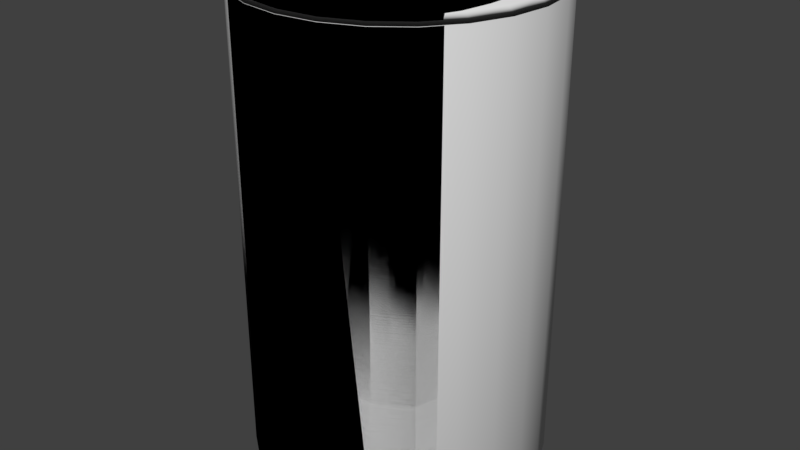 # Source: Mk1Base.blend  (saved by Blender 2.82.7; exported with 4.5.12 LTS)
import bpy
from mathutils import Matrix  # noqa: F401  (used for matrix-valued properties, if any)

bpy.ops.wm.read_factory_settings(use_empty=True)
scene = bpy.context.scene
scene.name = 'Scene'

# ---- collections
col_mk1_base = bpy.data.collections.new('Mk1 Base'); scene.collection.children.link(col_mk1_base)

# ---- materials (node trees are filled in below, after node groups)
mat_cockpit = bpy.data.materials.new('Cockpit')
mat_cockpit.alpha_threshold = 0.0
mat_cockpit.use_transparent_shadow = False
mat_cockpit.roughness = 0.5

# ---- material node trees
mat_cockpit.use_nodes = True; mat_cockpit.node_tree.nodes.clear()
_N = mat_cockpit.node_tree.nodes; _L = mat_cockpit.node_tree.links
n0 = _N.new('NodeUndefined'); n0.name = 'Cockpit.Output'; n0.location = (630, 730)
n0.label = 'Output'
n0.inputs[1].default_value = 1.0
n1 = _N.new('NodeUndefined'); n1.name = 'Cockpit.mainMaterial'; n1.location = (70, 680)
n1.label = 'mainMaterial'
n1.inputs[2].default_value = 0.0
n1.inputs[3].default_value = (0.0, 0.0, 0.0)
n2 = _N.new('NodeUndefined'); n2.name = 'Cockpit.geometry'; n2.location = (-590, 260)
n2.label = 'geometry'
n3 = _N.new('NodeUndefined'); n3.name = 'Cockpit.mainTex'; n3.location = (-380, 480)
n3.label = 'mainTex'
n4 = _N.new('NodeUndefined'); n4.name = 'Cockpit.emissive'; n4.location = (-400, 40)
n4.label = 'emissive'
n5 = _N.new('ShaderNodeRGBToBW'); n5.name = 'Cockpit.emissiveConvert'; n5.location = (-230, 30)
n5.label = 'emissiveConvert'
n6 = _N.new('ShaderNodeValToRGB'); n6.name = 'Cockpit.emissiveColor'; n6.location = (-50, 180)
n6.label = 'emissiveColor'
while len(n6.color_ramp.elements) > 1: n6.color_ramp.elements.remove(n6.color_ramp.elements[-1])
n6.color_ramp.elements[0].position = 0.0; n6.color_ramp.elements[0].color = (0.0, 0.0, 0.0, 1.0)
_e = n6.color_ramp.elements.new(1.0); _e.color = (0.0, 0.0, 0.0, 1.0)
n7 = _N.new('NodeUndefined'); n7.name = 'Cockpit.emissiveMaterial'; n7.location = (230, 400)
n7.label = 'emissiveMaterial'
n7.inputs[1].default_value = (0.0, 0.0, 0.0, 1.0)
n7.inputs[2].default_value = 0.0
n7.inputs[3].default_value = (0.0, 0.0, 0.0)
n8 = _N.new('ShaderNodeMix'); n8.name = 'Cockpit.mix'; n8.location = (430, 610)
n8.label = 'mix'
n8.data_type = 'RGBA'
n8.blend_type = 'ADD'
n8.inputs[0].default_value = 1.0
n9 = _N.new('ShaderNodeValToRGB'); n9.name = 'Cockpit.specColor'; n9.location = (-210, 410)
n9.label = 'specColor'
while len(n9.color_ramp.elements) > 1: n9.color_ramp.elements.remove(n9.color_ramp.elements[-1])
n9.color_ramp.elements[0].position = 0.0; n9.color_ramp.elements[0].color = (0.0, 0.0, 0.0, 1.0)
_e = n9.color_ramp.elements.new(1.0); _e.color = (0.5, 0.5, 0.5, 1.0)
_L.new(n2.outputs[4], n3.inputs[0])
_L.new(n3.outputs[1], n1.inputs[0])
_L.new(n2.outputs[4], n4.inputs[0])
_L.new(n4.outputs[1], n5.inputs[0])
_L.new(n5.outputs[0], n6.inputs[0])
_L.new(n6.outputs[0], n7.inputs[0])
_L.new(n1.outputs[0], n8.inputs[6])
_L.new(n7.outputs[0], n8.inputs[7])
_L.new(n8.outputs[2], n0.inputs[0])
_L.new(n3.outputs[0], n9.inputs[0])
_L.new(n9.outputs[0], n1.inputs[1])

# ---- world
world_world = bpy.data.worlds.new('World'); scene.world = world_world
world_world.color = (0.05088, 0.05088, 0.05088)
world_world.use_sun_shadow = False
world_world.sun_shadow_jitter_overblur = 0.0
world_world.cycles.sampling_method = 'MANUAL'

# ---- meshes
me_ovalmesh = bpy.data.meshes.new('OvalMesh')
me_ovalmesh.from_pydata([(-0.3125, 0.5413, 0.997), (-0.4419, 0.4419, 0.997), (-0.5113, 0.3125, 0.997), (0.4916, 0.3772, 0.997), (-0.5113, -0.3125, -0.9985), (-0.4419, -0.4419, -0.9985), (-0.3125, -0.5413, -0.9985), (-0.5113, -0.3125, 0.997), (-0.4419, -0.4419, 0.997), (-0.3125, -0.5413, 0.997), (-0.1618, -0.6037, -0.9985), (-1.989e-08, -0.625, -0.9985), (-0.1618, -0.6037, 0.997), (1.939e-08, -0.625, 0.997), (0.4916, 0.3772, -0.9985), (0.467, 0.3584, -1.03), (0.467, 0.3584, 1.028), (-0.2969, 0.5142, 1.028), (-0.1537, 0.5735, 1.028), (1.939e-08, 0.5938, 1.028), (-0.4198, 0.4198, 1.028), (-0.4842, 0.2969, 1.028), (-0.4198, -0.4198, 1.028), (-0.2969, -0.5142, 1.028), (-0.1537, -0.5735, 1.028), (1.939e-08, -0.5938, 1.028), (-0.1537, 0.5735, -1.03), (-0.1618, 0.6037, -0.9985), (-0.2969, 0.5142, -1.03), (-0.3125, 0.5413, -0.9985), (-0.4198, 0.4198, -1.03), (-0.4419, 0.4419, -0.9985), (-0.4842, 0.2969, -1.03), (-0.5113, 0.3125, -0.9985), (-0.467, 0.3584, -1.03), (-0.4916, 0.3772, -0.9985), (-0.467, 0.3584, 1.028), (-0.4916, 0.3772, 0.997), (-0.4842, -0.2969, -1.03), (-0.4198, -0.4198, -1.03), (-0.2969, -0.5142, -1.03), (-0.1537, -0.5735, -1.03), (-1.989e-08, -0.5938, -1.03), (-1.989e-08, 0.625, -0.9985), (-0.467, -0.3584, 1.028), (-1.989e-08, 0.5938, -1.03), (0.3125, 0.5413, 0.997), (0.4419, 0.4419, -0.9985), (0.5213, 0.3125, -0.9985), (-0.4916, -0.3772, 0.997), (0.3125, 0.5413, -0.9985), (0.1618, 0.6037, -0.9985), (0.2969, 0.5142, 1.028), (0.1537, 0.5735, 1.028), (0.4198, 0.4198, 1.028), (0.4942, 0.2969, 1.028), (0.4198, -0.4198, 1.028), (0.2969, -0.5142, 1.028), (0.1537, -0.5735, 1.028), (0.4419, 0.4419, 0.997), (0.5213, 0.3125, 0.997), (0.4419, -0.4419, 0.9962), (-0.467, -0.3584, -1.03), (0.5213, -0.3125, 0.997), (0.4916, -0.3772, 0.9966), (-0.4916, -0.3772, -0.9985), (0.3125, -0.5413, 0.997), (0.1618, -0.6037, 0.997), (0.1537, 0.5735, -1.03), (0.2969, 0.5142, -1.03), (0.4198, 0.4198, -1.03), (0.4942, 0.2969, -1.03), (0.4942, -0.2969, 1.027), (0.467, -0.3584, 1.028), (-0.4842, -0.2969, 1.027), (0.467, -0.3584, -1.03), (0.4916, -0.3772, -0.9985), (0.4942, -0.2969, -1.03), (0.5213, -0.3125, -0.9985), (0.4198, -0.4198, -1.03), (0.4419, -0.4419, -0.9985), (0.2969, -0.5142, -1.03), (0.3125, -0.5413, -0.9985), (0.1537, -0.5735, -1.03), (0.1618, -0.6037, -0.9985), (0.1618, 0.605, 0.997), (3.945e-07, 0.6263, 0.997), (-0.1618, 0.605, 0.997), (0.005001, -0.2969, 1.027), (-1.989e-08, -0.5142, -1.03), (-1.989e-08, -0.4198, -1.03), (-1.989e-08, -0.3584, -1.03), (0.005, -0.2969, -1.03), (0.005, 0.2969, -1.03), (-1.989e-08, 0.3584, -1.03), (-1.989e-08, 0.4198, -1.03), (-1.989e-08, 0.5142, -1.03), (0.005, 0.2969, 1.028), (1.939e-08, 0.5142, 1.028), (1.939e-08, 0.4198, 1.028), (1.939e-08, 0.3584, 1.028), (1.939e-08, -0.5142, 1.028), (1.939e-08, -0.4198, 1.028), (3.174e-07, -0.3584, 1.028), (-0.5446, 1.754e-08, -0.9985), (-0.5446, 1.754e-08, 0.997), (0.5546, -2.637e-09, 0.997), (0.5546, -2.637e-09, -0.9985), (0.5242, 2.005e-05, 1.028), (-0.5142, 1.739e-08, -1.03), (0.5242, -1.739e-08, -1.03), (0.005, -4.136e-22, -1.03), (-0.5142, 2.006e-05, 1.028), (0.005, 2.004e-05, 1.028), (-0.5065, -0.1742, -1.03), (-0.5065, 0.1742, -1.03), (-0.5365, 0.1742, -0.9985), (-0.5365, -0.1742, -0.9985), (-0.5365, 0.1742, 0.997), (-0.5365, -0.1742, 0.997), (-0.5065, 0.1742, 1.028), (-0.5065, -0.1741, 1.028), (0.5165, -0.1741, 1.028), (0.5165, 0.1742, 1.028), (0.5465, 0.1742, 0.997), (0.5465, -0.1742, 0.997), (0.5465, 0.1742, -0.9985), (0.5465, -0.1742, -0.9985), (0.5165, 0.1742, -1.03), (0.5165, -0.1742, -1.03), (0.005, -0.1742, -1.03), (0.005, 0.1742, -1.03), (0.005, -0.1741, 1.028), (0.005, 0.1742, 1.028)], [], [(0, 1, 20, 17), (80, 61, 66, 82), (10, 12, 9, 6), (54, 59, 46, 52), (57, 58, 67, 66), (13, 25, 24, 12), (16, 55, 60, 3), (56, 57, 66, 61), (37, 36, 20, 1), (76, 75, 77, 78), (43, 45, 26, 27), (29, 27, 26, 28), (51, 68, 45, 43), (84, 83, 81, 82), (6, 5, 39, 40), (31, 1, 0, 29), (50, 69, 68, 51), (47, 70, 69, 50), (31, 29, 28, 30), (50, 46, 59, 47), (58, 25, 13, 67), (9, 23, 22, 8), (12, 24, 23, 9), (11, 42, 83, 84), (11, 10, 41, 42), (27, 87, 86, 43), (65, 4, 38, 62), (43, 86, 85, 51), (10, 6, 40, 41), (51, 85, 46, 50), (35, 31, 30, 34), (82, 81, 79, 80), (14, 15, 70, 47), (49, 7, 4, 65), (54, 16, 3, 59), (48, 71, 15, 14), (60, 48, 14, 3), (2, 21, 36, 37), (33, 35, 34, 32), (31, 35, 37, 1), (5, 65, 62, 39), (8, 49, 65, 5), (8, 22, 44, 49), (29, 0, 87, 27), (80, 79, 75, 76), (13, 11, 84, 67), (17, 18, 87, 0), (86, 19, 53, 85), (18, 19, 86, 87), (85, 53, 52, 46), (78, 63, 64, 76), (61, 64, 73, 56), (76, 64, 61, 80), (67, 84, 82, 66), (12, 10, 11, 13), (35, 33, 2, 37), (8, 5, 6, 9), (49, 44, 74, 7), (64, 63, 72, 73), (3, 14, 47, 59), (131, 115, 32, 93), (33, 116, 118, 2), (2, 118, 120, 21), (133, 123, 55, 97), (60, 124, 126, 48), (48, 126, 128, 71), (88, 72, 122, 132), (19, 18, 17, 98), (98, 17, 20, 99), (99, 20, 36, 100), (100, 36, 21, 97), (25, 58, 57, 101), (101, 57, 56, 102), (102, 56, 73, 103), (103, 73, 72, 88), (42, 41, 40, 89), (89, 40, 39, 90), (90, 39, 62, 91), (91, 62, 38, 92), (92, 38, 114, 130), (93, 32, 34, 94), (94, 34, 30, 95), (95, 30, 28, 96), (96, 28, 26, 45), (69, 96, 45, 68), (70, 95, 96, 69), (15, 94, 95, 70), (71, 93, 94, 15), (114, 117, 104, 109), (75, 91, 92, 77), (79, 90, 91, 75), (81, 89, 90, 79), (83, 42, 89, 81), (44, 103, 88, 74), (22, 102, 103, 44), (23, 101, 102, 22), (24, 25, 101, 23), (16, 100, 97, 55), (54, 99, 100, 16), (52, 98, 99, 54), (53, 19, 98, 52), (122, 72, 63, 125), (120, 133, 97, 21), (128, 131, 93, 71), (32, 115, 116, 33), (55, 123, 124, 60), (77, 92, 130, 129), (127, 78, 77, 129), (125, 63, 78, 127), (74, 88, 132, 121), (119, 7, 74, 121), (117, 4, 7, 119), (113, 112, 121, 132), (111, 110, 129, 130), (109, 111, 130, 114), (108, 113, 132, 122), (107, 110, 128, 126), (106, 107, 126, 124), (108, 106, 124, 123), (105, 112, 120, 118), (104, 105, 118, 116), (109, 104, 116, 115), (114, 38, 4, 117), (117, 119, 105, 104), (119, 121, 112, 105), (122, 125, 106, 108), (125, 127, 107, 106), (127, 129, 110, 107), (123, 133, 113, 108), (115, 131, 111, 109), (131, 128, 110, 111), (133, 120, 112, 113)])
me_ovalmesh.polygons.foreach_set('use_smooth', [True] * 132)
_uv = me_ovalmesh.uv_layers.new(name='Cockpit.UV')
_uv.uv.foreach_set('vector', [0.1741, 0.1007, 0.1948, 0.08265, 0.1892, 0.07691, 0.17, 0.09374, 0.5014, 0.5831, 0.9987, 0.5831, 0.9987, 0.6264, 0.5014, 0.6264, 0.5014, 0.6697, 0.9987, 0.6697, 0.9987, 0.6264, 0.5014, 0.6264, 0.04119, 0.07691, 0.03561, 0.08268, 0.05642, 0.1008, 0.06052, 0.09374, 0.06052, 0.09374, 0.08534, 0.1045, 0.08305, 0.1123, 0.05642, 0.1008, 0.1152, 0.1163, 0.1152, 0.1081, 0.1451, 0.1044, 0.1474, 0.1123, 0.03207, 0.06599, 0.02527, 0.05505, 0.0179, 0.05884, 0.0256, 0.07077, 0.04119, 0.07691, 0.06052, 0.09374, 0.05642, 0.1008, 0.03561, 0.08268, 0.2048, 0.07073, 0.1983, 0.06599, 0.1892, 0.07691, 0.1948, 0.08265, 0.2048, 0.07073, 0.1983, 0.06599, 0.2051, 0.05505, 0.2125, 0.0588, 0.1152, 0.1163, 0.1152, 0.1081, 0.08534, 0.1045, 0.08305, 0.1123, 0.05642, 0.1008, 0.08305, 0.1123, 0.08534, 0.1045, 0.06052, 0.09374, 0.1474, 0.1123, 0.1451, 0.1044, 0.1152, 0.1081, 0.1152, 0.1163, 0.1474, 0.1123, 0.1451, 0.1044, 0.17, 0.09374, 0.1741, 0.1007, 0.05642, 0.1008, 0.03561, 0.08268, 0.04119, 0.07691, 0.06052, 0.09374, 0.5014, 0.5831, 0.9987, 0.5831, 0.9987, 0.6264, 0.5014, 0.6264, 0.1741, 0.1007, 0.17, 0.09374, 0.1451, 0.1044, 0.1474, 0.1123, 0.1948, 0.08265, 0.1892, 0.07691, 0.17, 0.09374, 0.1741, 0.1007, 0.03561, 0.08268, 0.05642, 0.1008, 0.06052, 0.09374, 0.04119, 0.07691, 0.5014, 0.6264, 0.9987, 0.6264, 0.9987, 0.5831, 0.5014, 0.5831, 0.08534, 0.1045, 0.1152, 0.1081, 0.1152, 0.1163, 0.08305, 0.1123, 0.1741, 0.1007, 0.17, 0.09374, 0.1892, 0.07691, 0.1948, 0.08265, 0.1474, 0.1123, 0.1451, 0.1044, 0.17, 0.09374, 0.1741, 0.1007, 0.1152, 0.1163, 0.1152, 0.1081, 0.1451, 0.1044, 0.1474, 0.1123, 0.1152, 0.1163, 0.08305, 0.1123, 0.08534, 0.1045, 0.1152, 0.1081, 0.5014, 0.6697, 0.9987, 0.6697, 0.9987, 0.713, 0.5014, 0.713, 0.0256, 0.07077, 0.0179, 0.05884, 0.02527, 0.05505, 0.03207, 0.06599, 0.5014, 0.713, 0.9987, 0.713, 0.9987, 0.6697, 0.5014, 0.6697, 0.08305, 0.1123, 0.05642, 0.1008, 0.06052, 0.09374, 0.08534, 0.1045, 0.5014, 0.6697, 0.9987, 0.6697, 0.9987, 0.6264, 0.5014, 0.6264, 0.0256, 0.07077, 0.03561, 0.08268, 0.04119, 0.07691, 0.03207, 0.06599, 0.1741, 0.1007, 0.17, 0.09374, 0.1892, 0.07691, 0.1948, 0.08265, 0.2048, 0.07073, 0.1983, 0.06599, 0.1892, 0.07691, 0.1948, 0.08265, 0.9987, 0.5614, 0.9987, 0.543, 0.5014, 0.543, 0.5014, 0.5614, 0.04119, 0.07691, 0.03207, 0.06599, 0.0256, 0.07077, 0.03561, 0.08268, 0.2125, 0.0588, 0.2051, 0.05505, 0.1983, 0.06599, 0.2048, 0.07073, 0.9987, 0.543, 0.5014, 0.543, 0.5014, 0.5614, 0.9987, 0.5614, 0.2125, 0.0588, 0.2051, 0.05505, 0.1983, 0.06599, 0.2048, 0.07073, 0.0179, 0.05884, 0.0256, 0.07077, 0.03207, 0.06599, 0.02527, 0.05505, 0.5014, 0.5831, 0.5014, 0.5614, 0.9987, 0.5614, 0.9987, 0.5831, 0.03561, 0.08268, 0.0256, 0.07077, 0.03207, 0.06599, 0.04119, 0.07691, 0.9987, 0.5831, 0.9987, 0.5614, 0.5014, 0.5614, 0.5014, 0.5831, 0.1948, 0.08265, 0.1892, 0.07691, 0.1983, 0.06599, 0.2048, 0.07073, 0.5014, 0.6264, 0.9987, 0.6264, 0.9987, 0.6697, 0.5014, 0.6697, 0.1948, 0.08265, 0.1892, 0.07691, 0.1983, 0.06599, 0.2048, 0.07073, 0.9987, 0.713, 0.5014, 0.713, 0.5014, 0.6697, 0.9987, 0.6697, 0.17, 0.09374, 0.1451, 0.1044, 0.1474, 0.1123, 0.1741, 0.1007, 0.1152, 0.1163, 0.1152, 0.1081, 0.08534, 0.1045, 0.08305, 0.1123, 0.1451, 0.1044, 0.1152, 0.1081, 0.1152, 0.1163, 0.1474, 0.1123, 0.08305, 0.1123, 0.08534, 0.1045, 0.06052, 0.09374, 0.05642, 0.1008, 0.5014, 0.543, 0.9987, 0.543, 0.9987, 0.5614, 0.5014, 0.5614, 0.03561, 0.08268, 0.0256, 0.07077, 0.03207, 0.06599, 0.04119, 0.07691, 0.5014, 0.5614, 0.9987, 0.5614, 0.9987, 0.5831, 0.5014, 0.5831, 0.9987, 0.6697, 0.5014, 0.6697, 0.5014, 0.6264, 0.9987, 0.6264, 0.9987, 0.6697, 0.5014, 0.6697, 0.5014, 0.713, 0.9987, 0.713, 0.5014, 0.5614, 0.5014, 0.543, 0.9987, 0.543, 0.9987, 0.5614, 0.9987, 0.5831, 0.5014, 0.5831, 0.5014, 0.6264, 0.9987, 0.6264, 0.2048, 0.07073, 0.1983, 0.06599, 0.2051, 0.05505, 0.2125, 0.0588, 0.0256, 0.07077, 0.0179, 0.05884, 0.02527, 0.05505, 0.03207, 0.06599, 0.9987, 0.5614, 0.5014, 0.5614, 0.5014, 0.5831, 0.9987, 0.5831, 0.1152, 0.03337, 0.01703, 0.03337, 0.02527, 0.05505, 0.1152, 0.05505, 0.5014, 0.543, 0.5014, 0.5057, 0.9987, 0.5057, 0.9987, 0.543, 0.2125, 0.0588, 0.2218, 0.03337, 0.2134, 0.03337, 0.2051, 0.05505, 0.1152, 0.03337, 0.01703, 0.03337, 0.02527, 0.05505, 0.1152, 0.05505, 0.9987, 0.543, 0.9987, 0.5057, 0.5014, 0.5057, 0.5014, 0.543, 0.2125, 0.0588, 0.2218, 0.03337, 0.2134, 0.03337, 0.2051, 0.05505, 0.1152, 0.05505, 0.02527, 0.05505, 0.01703, 0.03337, 0.1152, 0.03337, 0.1152, 0.1081, 0.1451, 0.1044, 0.17, 0.09374, 0.1152, 0.09374, 0.1152, 0.09374, 0.17, 0.09374, 0.1892, 0.07691, 0.1152, 0.07691, 0.1152, 0.07691, 0.1892, 0.07691, 0.1983, 0.06599, 0.1152, 0.06599, 0.1152, 0.06599, 0.1983, 0.06599, 0.2051, 0.05505, 0.1152, 0.05505, 0.1152, 0.1081, 0.08534, 0.1045, 0.06052, 0.09374, 0.1152, 0.09374, 0.1152, 0.09374, 0.06052, 0.09374, 0.04119, 0.07691, 0.1152, 0.07691, 0.1152, 0.07691, 0.04119, 0.07691, 0.03207, 0.06599, 0.1152, 0.06599, 0.1152, 0.06599, 0.03207, 0.06599, 0.02527, 0.05505, 0.1152, 0.05505, 0.1152, 0.1081, 0.08534, 0.1045, 0.06052, 0.09374, 0.1152, 0.09374, 0.1152, 0.09374, 0.06052, 0.09374, 0.04119, 0.07691, 0.1152, 0.07691, 0.1152, 0.07691, 0.04119, 0.07691, 0.03207, 0.06599, 0.1152, 0.06599, 0.1152, 0.06599, 0.03207, 0.06599, 0.02527, 0.05505, 0.1152, 0.05505, 0.1152, 0.05505, 0.02527, 0.05505, 0.01703, 0.03337, 0.1152, 0.03337, 0.1152, 0.05505, 0.02527, 0.05505, 0.03207, 0.06599, 0.1152, 0.06599, 0.1152, 0.06599, 0.03207, 0.06599, 0.04119, 0.07691, 0.1152, 0.07691, 0.1152, 0.07691, 0.04119, 0.07691, 0.06052, 0.09374, 0.1152, 0.09374, 0.1152, 0.09374, 0.06052, 0.09374, 0.08534, 0.1045, 0.1152, 0.1081, 0.17, 0.09374, 0.1152, 0.09374, 0.1152, 0.1081, 0.1451, 0.1044, 0.1892, 0.07691, 0.1152, 0.07691, 0.1152, 0.09374, 0.17, 0.09374, 0.1983, 0.06599, 0.1152, 0.06599, 0.1152, 0.07691, 0.1892, 0.07691, 0.2051, 0.05505, 0.1152, 0.05505, 0.1152, 0.06599, 0.1983, 0.06599, 0.01703, 0.03337, 0.008655, 0.03337, 0.005995, 0.009206, 0.01445, 0.009206, 0.1983, 0.06599, 0.1152, 0.06599, 0.1152, 0.05505, 0.2051, 0.05505, 0.1892, 0.07691, 0.1152, 0.07691, 0.1152, 0.06599, 0.1983, 0.06599, 0.17, 0.09374, 0.1152, 0.09374, 0.1152, 0.07691, 0.1892, 0.07691, 0.1451, 0.1044, 0.1152, 0.1081, 0.1152, 0.09374, 0.17, 0.09374, 0.1983, 0.06599, 0.1152, 0.06599, 0.1152, 0.05505, 0.2051, 0.05505, 0.1892, 0.07691, 0.1152, 0.07691, 0.1152, 0.06599, 0.1983, 0.06599, 0.17, 0.09374, 0.1152, 0.09374, 0.1152, 0.07691, 0.1892, 0.07691, 0.1451, 0.1044, 0.1152, 0.1081, 0.1152, 0.09374, 0.17, 0.09374, 0.03207, 0.06599, 0.1152, 0.06599, 0.1152, 0.05505, 0.02527, 0.05505, 0.04119, 0.07691, 0.1152, 0.07691, 0.1152, 0.06599, 0.03207, 0.06599, 0.06052, 0.09374, 0.1152, 0.09374, 0.1152, 0.07691, 0.04119, 0.07691, 0.08534, 0.1045, 0.1152, 0.1081, 0.1152, 0.09374, 0.06052, 0.09374, 0.01703, 0.03337, 0.02527, 0.05505, 0.0179, 0.05884, 0.008655, 0.03337, 0.2134, 0.03337, 0.1152, 0.03337, 0.1152, 0.05505, 0.2051, 0.05505, 0.2134, 0.03337, 0.1152, 0.03337, 0.1152, 0.05505, 0.2051, 0.05505, 0.02527, 0.05505, 0.01703, 0.03337, 0.008655, 0.03337, 0.0179, 0.05884, 0.02527, 0.05505, 0.01703, 0.03337, 0.008655, 0.03337, 0.0179, 0.05884, 0.2051, 0.05505, 0.1152, 0.05505, 0.1152, 0.03337, 0.2134, 0.03337, 0.2218, 0.03337, 0.2125, 0.0588, 0.2051, 0.05505, 0.2134, 0.03337, 0.9987, 0.5057, 0.9987, 0.543, 0.5014, 0.543, 0.5014, 0.5057, 0.2051, 0.05505, 0.1152, 0.05505, 0.1152, 0.03337, 0.2134, 0.03337, 0.2218, 0.03337, 0.2125, 0.0588, 0.2051, 0.05505, 0.2134, 0.03337, 0.5014, 0.5057, 0.5014, 0.543, 0.9987, 0.543, 0.9987, 0.5057, 0.1152, 0.009206, 0.216, 0.009206, 0.2134, 0.03337, 0.1152, 0.03337, 0.1152, 0.009206, 0.216, 0.009206, 0.2134, 0.03337, 0.1152, 0.03337, 0.01445, 0.009206, 0.1152, 0.009206, 0.1152, 0.03337, 0.01703, 0.03337, 0.01445, 0.009206, 0.1152, 0.009206, 0.1152, 0.03337, 0.01703, 0.03337, 0.2244, 0.009206, 0.216, 0.009206, 0.2134, 0.03337, 0.2218, 0.03337, 0.9987, 0.4594, 0.5014, 0.4594, 0.5014, 0.5057, 0.9987, 0.5057, 0.01445, 0.009206, 0.005995, 0.009206, 0.008655, 0.03337, 0.01703, 0.03337, 0.2244, 0.009206, 0.216, 0.009206, 0.2134, 0.03337, 0.2218, 0.03337, 0.5014, 0.4594, 0.9987, 0.4594, 0.9987, 0.5057, 0.5014, 0.5057, 0.01445, 0.009206, 0.005995, 0.009206, 0.008655, 0.03337, 0.01703, 0.03337, 0.01703, 0.03337, 0.02527, 0.05505, 0.0179, 0.05884, 0.008655, 0.03337, 0.5014, 0.5057, 0.9987, 0.5057, 0.9987, 0.4594, 0.5014, 0.4594, 0.2218, 0.03337, 0.2134, 0.03337, 0.216, 0.009206, 0.2244, 0.009206, 0.01703, 0.03337, 0.008655, 0.03337, 0.005995, 0.009206, 0.01445, 0.009206, 0.9987, 0.5057, 0.5014, 0.5057, 0.5014, 0.4594, 0.9987, 0.4594, 0.2218, 0.03337, 0.2134, 0.03337, 0.216, 0.009206, 0.2244, 0.009206, 0.01703, 0.03337, 0.1152, 0.03337, 0.1152, 0.009206, 0.01445, 0.009206, 0.01703, 0.03337, 0.1152, 0.03337, 0.1152, 0.009206, 0.01445, 0.009206, 0.1152, 0.03337, 0.2134, 0.03337, 0.216, 0.009206, 0.1152, 0.009206, 0.1152, 0.03337, 0.2134, 0.03337, 0.216, 0.009206, 0.1152, 0.009206])
me_ovalmesh.materials.append(mat_cockpit)
me_ovalmesh.use_remesh_preserve_volume = False
me_ovalmesh.use_remesh_preserve_attributes = False
me_ovalmesh.use_mirror_vertex_groups = False
me_ovalmesh.update()
me_circlemesh = bpy.data.meshes.new('CircleMesh')
me_circlemesh.from_pydata([(-0.6037, -0.1618, -0.0001093), (-0.5413, -0.3125, -0.0001093), (-0.4419, -0.4419, -0.0001093), (-0.3125, -0.5413, -0.0001093), (-0.1618, -0.6037, -0.0001093), (-0.5735, -0.1537, -0.02849), (-0.5142, -0.2969, -0.02849), (-0.4198, -0.4198, -0.02849), (-0.2969, -0.5142, -0.02849), (-0.1537, -0.5735, -0.02849), (-0.1537, 0.5735, -0.02849), (-0.2969, 0.5142, -0.02849), (-0.4198, 0.4198, -0.02849), (-0.5142, 0.2969, -0.02849), (-0.5735, 0.1537, -0.02849), (-0.5938, -2.444e-06, -0.02849), (-0.1618, 0.6037, -0.0001093), (-0.3125, 0.5413, -0.0001093), (-0.4419, 0.4419, -0.0001093), (-0.5413, 0.3125, -0.0001093), (-0.6037, 0.1618, -0.0001093), (-0.625, -2.444e-06, -0.0001093), (0.6037, -0.1618, -0.0001093), (0.5413, -0.3125, -0.0001093), (0.4419, -0.4419, -0.0001093), (0.3125, -0.5413, -0.0001093), (0.1618, -0.6037, -0.0001093), (0.5735, -0.1537, -0.02849), (0.5142, -0.2969, -0.02849), (0.4198, -0.4198, -0.02849), (0.2969, -0.5142, -0.02849), (0.1537, -0.5735, -0.02849), (0.1537, 0.5735, -0.02849), (0.2969, 0.5142, -0.02849), (0.4198, 0.4198, -0.02849), (0.5142, 0.2969, -0.02849), (0.5735, 0.1537, -0.02849), (0.5938, -2.444e-06, -0.02849), (0.1618, 0.6037, -0.0001093), (0.3125, 0.5413, -0.0001093), (0.4419, 0.4419, -0.0001093), (0.5413, 0.3125, -0.0001093), (0.6037, 0.1618, -0.0001093), (0.625, -2.444e-06, -0.0001093), (0.0, -0.625, -0.0001093), (0.0, -0.5938, -0.02849), (0.0, -2.444e-06, -0.02849), (0.0, 0.5937, -0.02849), (0.0, 0.625, -0.0001093), (-0.6037, -0.1618, 2.0), (-0.5413, -0.3125, 2.0), (-0.4419, -0.4419, 2.0), (-0.3125, -0.5413, 2.0), (-0.1618, -0.6037, 2.0), (-0.5735, -0.1537, 2.028), (-0.5142, -0.2969, 2.028), (-0.4198, -0.4198, 2.028), (-0.2969, -0.5142, 2.028), (-0.1537, -0.5735, 2.028), (-0.1537, 0.5735, 2.028), (-0.2969, 0.5142, 2.028), (-0.4198, 0.4198, 2.028), (-0.5142, 0.2969, 2.028), (-0.5735, 0.1537, 2.028), (-0.5938, -2.444e-06, 2.028), (-0.1618, 0.6037, 2.0), (-0.3125, 0.5413, 2.0), (-0.4419, 0.4419, 2.0), (-0.5413, 0.3125, 2.0), (-0.6037, 0.1618, 2.0), (-0.625, -2.444e-06, 2.0), (0.6037, -0.1618, 2.0), (0.5413, -0.3125, 2.0), (0.4419, -0.4419, 2.0), (0.3125, -0.5413, 2.0), (0.1618, -0.6037, 2.0), (0.5735, -0.1537, 2.028), (0.5142, -0.2969, 2.028), (0.4198, -0.4198, 2.028), (0.2969, -0.5142, 2.028), (0.1537, -0.5735, 2.028), (0.1537, 0.5735, 2.028), (0.2969, 0.5142, 2.028), (0.4198, 0.4198, 2.028), (0.5142, 0.2969, 2.028), (0.5735, 0.1537, 2.028), (0.5938, -2.444e-06, 2.028), (0.1618, 0.6037, 2.0), (0.3125, 0.5413, 2.0), (0.4419, 0.4419, 2.0), (0.5413, 0.3125, 2.0), (0.6037, 0.1618, 2.0), (0.625, -2.444e-06, 2.0), (0.0, -0.625, 2.0), (0.0, -0.5938, 2.028), (0.0, -2.444e-06, 2.028), (0.0, 0.5937, 2.028), (0.0, 0.625, 2.0)], [], [(3, 2, 7, 8), (0, 21, 15, 5), (19, 13, 14, 20), (6, 5, 46), (5, 15, 46), (7, 6, 46), (8, 7, 46), (9, 8, 46), (45, 9, 46), (16, 10, 11, 17), (18, 12, 13, 19), (48, 47, 10, 16), (44, 4, 9, 45), (2, 1, 6, 7), (4, 3, 8, 9), (47, 46, 10), (10, 46, 11), (11, 46, 12), (1, 0, 5, 6), (12, 46, 13), (14, 46, 15), (20, 14, 15, 21), (17, 11, 12, 18), (13, 46, 14), (25, 30, 29, 24), (22, 27, 37, 43), (41, 42, 36, 35), (28, 46, 27), (27, 46, 37), (29, 46, 28), (30, 46, 29), (31, 46, 30), (45, 46, 31), (38, 39, 33, 32), (40, 41, 35, 34), (48, 38, 32, 47), (44, 45, 31, 26), (24, 29, 28, 23), (26, 31, 30, 25), (47, 32, 46), (32, 33, 46), (33, 34, 46), (23, 28, 27, 22), (34, 35, 46), (36, 37, 46), (42, 43, 37, 36), (39, 40, 34, 33), (35, 36, 46), (52, 51, 56, 57), (49, 70, 64, 54), (68, 62, 63, 69), (55, 54, 95), (54, 64, 95), (56, 55, 95), (57, 56, 95), (58, 57, 95), (94, 58, 95), (65, 59, 60, 66), (67, 61, 62, 68), (97, 96, 59, 65), (93, 53, 58, 94), (51, 50, 55, 56), (53, 52, 57, 58), (96, 95, 59), (59, 95, 60), (60, 95, 61), (50, 49, 54, 55), (61, 95, 62), (63, 95, 64), (69, 63, 64, 70), (66, 60, 61, 67), (62, 95, 63), (74, 79, 78, 73), (71, 76, 86, 92), (90, 91, 85, 84), (77, 95, 76), (76, 95, 86), (78, 95, 77), (79, 95, 78), (80, 95, 79), (94, 95, 80), (87, 88, 82, 81), (89, 90, 84, 83), (97, 87, 81, 96), (93, 94, 80, 75), (73, 78, 77, 72), (75, 80, 79, 74), (96, 81, 95), (81, 82, 95), (82, 83, 95), (72, 77, 76, 71), (83, 84, 95), (85, 86, 95), (91, 92, 86, 85), (88, 89, 83, 82), (84, 85, 95), (70, 69, 20, 21), (69, 68, 19, 20), (68, 67, 18, 19), (67, 66, 17, 18), (66, 65, 16, 17), (65, 97, 48, 16), (97, 87, 38, 48), (87, 88, 39, 38), (88, 89, 40, 39), (89, 90, 41, 40), (90, 91, 42, 41), (91, 92, 43, 42), (92, 71, 22, 43), (71, 72, 23, 22), (72, 73, 24, 23), (73, 74, 25, 24), (74, 75, 26, 25), (75, 93, 44, 26), (93, 53, 4, 44), (53, 52, 3, 4), (52, 51, 2, 3), (51, 50, 1, 2), (50, 49, 0, 1), (49, 70, 21, 0)])
me_circlemesh.polygons.foreach_set('use_smooth', [True] * 120)
_uv = me_circlemesh.uv_layers.new(name='UVMap')
_uv.uv.foreach_set('vector', [0.02818, 0.9358, 0.04561, 0.9142, 0.05082, 0.9197, 0.03449, 0.9397, 0.09372, 0.8877, 0.1214, 0.8845, 0.1213, 0.8921, 0.09555, 0.895, 0.1744, 0.8995, 0.1706, 0.9059, 0.1469, 0.8958, 0.149, 0.8886, 0.07157, 0.9044, 0.09555, 0.895, 0.1197, 0.9902, 0.09555, 0.895, 0.1213, 0.8921, 0.1197, 0.9902, 0.05082, 0.9197, 0.07157, 0.9044, 0.1197, 0.9902, 0.03449, 0.9397, 0.05082, 0.9197, 0.1197, 0.9902, 0.02381, 0.9632, 0.03449, 0.9397, 0.1197, 0.9902, 0.01891, 0.9902, 0.02381, 0.9632, 0.1197, 0.9902, 0.2237, 0.9641, 0.2165, 0.9662, 0.2065, 0.9424, 0.213, 0.9387, 0.1962, 0.9166, 0.1908, 0.9219, 0.1706, 0.9059, 0.1744, 0.8995, 0.2282, 0.9902, 0.2206, 0.9902, 0.2165, 0.9662, 0.2237, 0.9641, 0.01133, 0.9902, 0.01665, 0.9609, 0.02381, 0.9632, 0.01891, 0.9902, 0.04561, 0.9142, 0.06799, 0.8979, 0.07157, 0.9044, 0.05082, 0.9197, 0.01665, 0.9609, 0.02818, 0.9358, 0.03449, 0.9397, 0.02381, 0.9632, 0.2206, 0.9902, 0.1197, 0.9902, 0.2165, 0.9662, 0.2165, 0.9662, 0.1197, 0.9902, 0.2065, 0.9424, 0.2065, 0.9424, 0.1197, 0.9902, 0.1908, 0.9219, 0.06799, 0.8979, 0.09372, 0.8877, 0.09555, 0.895, 0.07157, 0.9044, 0.1908, 0.9219, 0.1197, 0.9902, 0.1706, 0.9059, 0.1469, 0.8958, 0.1197, 0.9902, 0.1213, 0.8921, 0.149, 0.8886, 0.1469, 0.8958, 0.1213, 0.8921, 0.1214, 0.8845, 0.213, 0.9387, 0.2065, 0.9424, 0.1908, 0.9219, 0.1962, 0.9166, 0.1706, 0.9059, 0.1197, 0.9902, 0.1469, 0.8958, 0.02818, 0.9358, 0.03449, 0.9397, 0.05082, 0.9197, 0.04561, 0.9142, 0.09372, 0.8877, 0.09555, 0.895, 0.1213, 0.8921, 0.1214, 0.8845, 0.1744, 0.8995, 0.149, 0.8886, 0.1469, 0.8958, 0.1706, 0.9059, 0.07157, 0.9044, 0.1197, 0.9902, 0.09555, 0.895, 0.09555, 0.895, 0.1197, 0.9902, 0.1213, 0.8921, 0.05082, 0.9197, 0.1197, 0.9902, 0.07157, 0.9044, 0.03449, 0.9397, 0.1197, 0.9902, 0.05082, 0.9197, 0.02381, 0.9632, 0.1197, 0.9902, 0.03449, 0.9397, 0.01891, 0.9902, 0.1197, 0.9902, 0.02381, 0.9632, 0.2237, 0.9641, 0.213, 0.9387, 0.2065, 0.9424, 0.2165, 0.9662, 0.1962, 0.9166, 0.1744, 0.8995, 0.1706, 0.9059, 0.1908, 0.9219, 0.2282, 0.9902, 0.2237, 0.9641, 0.2165, 0.9662, 0.2206, 0.9902, 0.01133, 0.9902, 0.01891, 0.9902, 0.02381, 0.9632, 0.01665, 0.9609, 0.04561, 0.9142, 0.05082, 0.9197, 0.07157, 0.9044, 0.06799, 0.8979, 0.01665, 0.9609, 0.02381, 0.9632, 0.03449, 0.9397, 0.02818, 0.9358, 0.2206, 0.9902, 0.2165, 0.9662, 0.1197, 0.9902, 0.2165, 0.9662, 0.2065, 0.9424, 0.1197, 0.9902, 0.2065, 0.9424, 0.1908, 0.9219, 0.1197, 0.9902, 0.06799, 0.8979, 0.07157, 0.9044, 0.09555, 0.895, 0.09372, 0.8877, 0.1908, 0.9219, 0.1706, 0.9059, 0.1197, 0.9902, 0.1469, 0.8958, 0.1213, 0.8921, 0.1197, 0.9902, 0.149, 0.8886, 0.1214, 0.8845, 0.1213, 0.8921, 0.1469, 0.8958, 0.213, 0.9387, 0.1962, 0.9166, 0.1908, 0.9219, 0.2065, 0.9424, 0.1706, 0.9059, 0.1469, 0.8958, 0.1197, 0.9902, 0.02818, 0.9358, 0.04561, 0.9142, 0.05082, 0.9197, 0.03449, 0.9397, 0.09372, 0.8877, 0.1214, 0.8845, 0.1213, 0.8921, 0.09555, 0.895, 0.1744, 0.8995, 0.1706, 0.9059, 0.1469, 0.8958, 0.149, 0.8886, 0.07157, 0.9044, 0.09555, 0.895, 0.1197, 0.9902, 0.09555, 0.895, 0.1213, 0.8921, 0.1197, 0.9902, 0.05082, 0.9197, 0.07157, 0.9044, 0.1197, 0.9902, 0.03449, 0.9397, 0.05082, 0.9197, 0.1197, 0.9902, 0.02381, 0.9632, 0.03449, 0.9397, 0.1197, 0.9902, 0.01891, 0.9902, 0.02381, 0.9632, 0.1197, 0.9902, 0.2237, 0.9641, 0.2165, 0.9662, 0.2065, 0.9424, 0.213, 0.9387, 0.1962, 0.9166, 0.1908, 0.9219, 0.1706, 0.9059, 0.1744, 0.8995, 0.2282, 0.9902, 0.2206, 0.9902, 0.2165, 0.9662, 0.2237, 0.9641, 0.01133, 0.9902, 0.01665, 0.9609, 0.02381, 0.9632, 0.01891, 0.9902, 0.04561, 0.9142, 0.06799, 0.8979, 0.07157, 0.9044, 0.05082, 0.9197, 0.01665, 0.9609, 0.02818, 0.9358, 0.03449, 0.9397, 0.02381, 0.9632, 0.2206, 0.9902, 0.1197, 0.9902, 0.2165, 0.9662, 0.2165, 0.9662, 0.1197, 0.9902, 0.2065, 0.9424, 0.2065, 0.9424, 0.1197, 0.9902, 0.1908, 0.9219, 0.06799, 0.8979, 0.09372, 0.8877, 0.09555, 0.895, 0.07157, 0.9044, 0.1908, 0.9219, 0.1197, 0.9902, 0.1706, 0.9059, 0.1469, 0.8958, 0.1197, 0.9902, 0.1213, 0.8921, 0.149, 0.8886, 0.1469, 0.8958, 0.1213, 0.8921, 0.1214, 0.8845, 0.213, 0.9387, 0.2065, 0.9424, 0.1908, 0.9219, 0.1962, 0.9166, 0.1706, 0.9059, 0.1197, 0.9902, 0.1469, 0.8958, 0.02818, 0.9358, 0.03449, 0.9397, 0.05082, 0.9197, 0.04561, 0.9142, 0.09372, 0.8877, 0.09555, 0.895, 0.1213, 0.8921, 0.1214, 0.8845, 0.1744, 0.8995, 0.149, 0.8886, 0.1469, 0.8958, 0.1706, 0.9059, 0.07157, 0.9044, 0.1197, 0.9902, 0.09555, 0.895, 0.09555, 0.895, 0.1197, 0.9902, 0.1213, 0.8921, 0.05082, 0.9197, 0.1197, 0.9902, 0.07157, 0.9044, 0.03449, 0.9397, 0.1197, 0.9902, 0.05082, 0.9197, 0.02381, 0.9632, 0.1197, 0.9902, 0.03449, 0.9397, 0.01891, 0.9902, 0.1197, 0.9902, 0.02381, 0.9632, 0.2237, 0.9641, 0.213, 0.9387, 0.2065, 0.9424, 0.2165, 0.9662, 0.1962, 0.9166, 0.1744, 0.8995, 0.1706, 0.9059, 0.1908, 0.9219, 0.2282, 0.9902, 0.2237, 0.9641, 0.2165, 0.9662, 0.2206, 0.9902, 0.01133, 0.9902, 0.01891, 0.9902, 0.02381, 0.9632, 0.01665, 0.9609, 0.04561, 0.9142, 0.05082, 0.9197, 0.07157, 0.9044, 0.06799, 0.8979, 0.01665, 0.9609, 0.02381, 0.9632, 0.03449, 0.9397, 0.02818, 0.9358, 0.2206, 0.9902, 0.2165, 0.9662, 0.1197, 0.9902, 0.2165, 0.9662, 0.2065, 0.9424, 0.1197, 0.9902, 0.2065, 0.9424, 0.1908, 0.9219, 0.1197, 0.9902, 0.06799, 0.8979, 0.07157, 0.9044, 0.09555, 0.895, 0.09372, 0.8877, 0.1908, 0.9219, 0.1706, 0.9059, 0.1197, 0.9902, 0.1469, 0.8958, 0.1213, 0.8921, 0.1197, 0.9902, 0.149, 0.8886, 0.1214, 0.8845, 0.1213, 0.8921, 0.1469, 0.8958, 0.213, 0.9387, 0.1962, 0.9166, 0.1908, 0.9219, 0.2065, 0.9424, 0.1706, 0.9059, 0.1469, 0.8958, 0.1197, 0.9902, 0.1214, 0.8845, 0.149, 0.8886, 0.149, 0.8886, 0.1214, 0.8845, 0.149, 0.8886, 0.1744, 0.8995, 0.1744, 0.8995, 0.149, 0.8886, 0.1744, 0.8995, 0.1962, 0.9166, 0.1962, 0.9166, 0.1744, 0.8995, 0.1962, 0.9166, 0.213, 0.9387, 0.213, 0.9387, 0.1962, 0.9166, 0.213, 0.9387, 0.2237, 0.9641, 0.2237, 0.9641, 0.213, 0.9387, 0.2237, 0.9641, 0.2282, 0.9902, 0.2282, 0.9902, 0.2237, 0.9641, 0.2282, 0.9902, 0.2237, 0.9641, 0.2237, 0.9641, 0.2282, 0.9902, 0.2237, 0.9641, 0.213, 0.9387, 0.213, 0.9387, 0.2237, 0.9641, 0.213, 0.9387, 0.1962, 0.9166, 0.1962, 0.9166, 0.213, 0.9387, 0.1962, 0.9166, 0.1744, 0.8995, 0.1744, 0.8995, 0.1962, 0.9166, 0.1744, 0.8995, 0.149, 0.8886, 0.149, 0.8886, 0.1744, 0.8995, 0.149, 0.8886, 0.1214, 0.8845, 0.1214, 0.8845, 0.149, 0.8886, 0.1214, 0.8845, 0.09372, 0.8877, 0.09372, 0.8877, 0.1214, 0.8845, 0.09372, 0.8877, 0.06799, 0.8979, 0.06799, 0.8979, 0.09372, 0.8877, 0.06799, 0.8979, 0.04561, 0.9142, 0.04561, 0.9142, 0.06799, 0.8979, 0.04561, 0.9142, 0.02818, 0.9358, 0.02818, 0.9358, 0.04561, 0.9142, 0.02818, 0.9358, 0.01665, 0.9609, 0.01665, 0.9609, 0.02818, 0.9358, 0.01665, 0.9609, 0.01133, 0.9902, 0.01133, 0.9902, 0.01665, 0.9609, 0.01133, 0.9902, 0.01665, 0.9609, 0.01665, 0.9609, 0.01133, 0.9902, 0.01665, 0.9609, 0.02818, 0.9358, 0.02818, 0.9358, 0.01665, 0.9609, 0.02818, 0.9358, 0.04561, 0.9142, 0.04561, 0.9142, 0.02818, 0.9358, 0.04561, 0.9142, 0.06799, 0.8979, 0.06799, 0.8979, 0.04561, 0.9142, 0.06799, 0.8979, 0.09372, 0.8877, 0.09372, 0.8877, 0.06799, 0.8979, 0.09372, 0.8877, 0.1214, 0.8845, 0.1214, 0.8845, 0.09372, 0.8877])
me_circlemesh.use_remesh_preserve_volume = False
me_circlemesh.use_remesh_preserve_attributes = False
me_circlemesh.use_mirror_vertex_groups = False
me_circlemesh.update()
me_circlemesh.normals_split_custom_set([tuple(v) for v in zip(*[iter([-0.4598, -0.7964, -0.3928, -0.6503, -0.6503, -0.3928, -0.2729, -0.2729, -0.9225, -0.193, -0.3342, -0.9225, -0.8883, -0.238, -0.3928, -0.9196, -1.026e-06, -0.3928, -0.386, -9.19e-07, -0.9225, -0.3728, -0.09989, -0.9225, -0.7964, 0.4598, -0.3928, -0.3342, 0.193, -0.9225, -0.3728, 0.09989, -0.9225, -0.8883, 0.238, -0.3928, -0.3342, -0.193, -0.9225, -0.3728, -0.09989, -0.9225, 0.0, -2.542e-07, -1.0, -0.3728, -0.09989, -0.9225, -0.386, -9.19e-07, -0.9225, 0.0, -2.542e-07, -1.0, -0.2729, -0.2729, -0.9225, -0.3342, -0.193, -0.9225, 0.0, -2.542e-07, -1.0, -0.193, -0.3342, -0.9225, -0.2729, -0.2729, -0.9225, 0.0, -2.542e-07, -1.0, -0.09989, -0.3728, -0.9225, -0.193, -0.3342, -0.9225, 0.0, -2.542e-07, -1.0, 0.0, -0.3859, -0.9225, -0.09989, -0.3728, -0.9225, 0.0, -2.542e-07, -1.0, -0.238, 0.8883, -0.3928, -0.09989, 0.3728, -0.9225, -0.193, 0.3342, -0.9225, -0.4598, 0.7964, -0.3928, -0.6503, 0.6503, -0.3928, -0.2729, 0.2729, -0.9225, -0.3342, 0.193, -0.9225, -0.7964, 0.4598, -0.3928, 8.078e-09, 0.9196, -0.3928, 7.724e-09, 0.386, -0.9225, -0.09989, 0.3728, -0.9225, -0.238, 0.8883, -0.3928, 2.693e-09, -0.9196, -0.3928, -0.238, -0.8883, -0.3928, -0.09989, -0.3728, -0.9225, 0.0, -0.3859, -0.9225, -0.6503, -0.6503, -0.3928, -0.7964, -0.4598, -0.3928, -0.3342, -0.193, -0.9225, -0.2729, -0.2729, -0.9225, -0.238, -0.8883, -0.3928, -0.4598, -0.7964, -0.3928, -0.193, -0.3342, -0.9225, -0.09989, -0.3728, -0.9225, 7.724e-09, 0.386, -0.9225, 0.0, -2.542e-07, -1.0, -0.09989, 0.3728, -0.9225, -0.09989, 0.3728, -0.9225, 0.0, -2.542e-07, -1.0, -0.193, 0.3342, -0.9225, -0.193, 0.3342, -0.9225, 0.0, -2.542e-07, -1.0, -0.2729, 0.2729, -0.9225, -0.7964, -0.4598, -0.3928, -0.8883, -0.238, -0.3928, -0.3728, -0.09989, -0.9225, -0.3342, -0.193, -0.9225, -0.2729, 0.2729, -0.9225, 0.0, -2.542e-07, -1.0, -0.3342, 0.193, -0.9225, -0.3728, 0.09989, -0.9225, 0.0, -2.542e-07, -1.0, -0.386, -9.19e-07, -0.9225, -0.8883, 0.238, -0.3928, -0.3728, 0.09989, -0.9225, -0.386, -9.19e-07, -0.9225, -0.9196, -1.026e-06, -0.3928, -0.4598, 0.7964, -0.3928, -0.193, 0.3342, -0.9225, -0.2729, 0.2729, -0.9225, -0.6503, 0.6503, -0.3928, -0.3342, 0.193, -0.9225, 0.0, -2.542e-07, -1.0, -0.3728, 0.09989, -0.9225, 0.4598, -0.7964, -0.3928, 0.193, -0.3342, -0.9225, 0.2729, -0.2729, -0.9225, 0.6503, -0.6503, -0.3928, 0.8883, -0.238, -0.3928, 0.3728, -0.09989, -0.9225, 0.3859, -9.424e-07, -0.9225, 0.9196, -1.047e-06, -0.3928, 0.7964, 0.4598, -0.3928, 0.8883, 0.238, -0.3928, 0.3728, 0.09989, -0.9225, 0.3342, 0.193, -0.9225, 0.3342, -0.193, -0.9225, 0.0, -2.542e-07, -1.0, 0.3728, -0.09989, -0.9225, 0.3728, -0.09989, -0.9225, 0.0, -2.542e-07, -1.0, 0.3859, -9.424e-07, -0.9225, 0.2729, -0.2729, -0.9225, 0.0, -2.542e-07, -1.0, 0.3342, -0.193, -0.9225, 0.193, -0.3342, -0.9225, 0.0, -2.542e-07, -1.0, 0.2729, -0.2729, -0.9225, 0.09989, -0.3728, -0.9225, 0.0, -2.542e-07, -1.0, 0.193, -0.3342, -0.9225, 0.0, -0.3859, -0.9225, 0.0, -2.542e-07, -1.0, 0.09989, -0.3728, -0.9225, 0.238, 0.8883, -0.3928, 0.4598, 0.7964, -0.3928, 0.193, 0.3342, -0.9225, 0.09989, 0.3728, -0.9225, 0.6503, 0.6503, -0.3928, 0.7964, 0.4598, -0.3928, 0.3342, 0.193, -0.9225, 0.2729, 0.2729, -0.9225, 8.078e-09, 0.9196, -0.3928, 0.238, 0.8883, -0.3928, 0.09989, 0.3728, -0.9225, 7.724e-09, 0.386, -0.9225, 2.693e-09, -0.9196, -0.3928, 0.0, -0.3859, -0.9225, 0.09989, -0.3728, -0.9225, 0.238, -0.8883, -0.3928, 0.6503, -0.6503, -0.3928, 0.2729, -0.2729, -0.9225, 0.3342, -0.193, -0.9225, 0.7964, -0.4598, -0.3928, 0.238, -0.8883, -0.3928, 0.09989, -0.3728, -0.9225, 0.193, -0.3342, -0.9225, 0.4598, -0.7964, -0.3928, 7.724e-09, 0.386, -0.9225, 0.09989, 0.3728, -0.9225, 0.0, -2.542e-07, -1.0, 0.09989, 0.3728, -0.9225, 0.193, 0.3342, -0.9225, 0.0, -2.542e-07, -1.0, 0.193, 0.3342, -0.9225, 0.2729, 0.2729, -0.9225, 0.0, -2.542e-07, -1.0, 0.7964, -0.4598, -0.3928, 0.3342, -0.193, -0.9225, 0.3728, -0.09989, -0.9225, 0.8883, -0.238, -0.3928, 0.2729, 0.2729, -0.9225, 0.3342, 0.193, -0.9225, 0.0, -2.542e-07, -1.0, 0.3728, 0.09989, -0.9225, 0.3859, -9.424e-07, -0.9225, 0.0, -2.542e-07, -1.0, 0.8883, 0.238, -0.3928, 0.9196, -1.047e-06, -0.3928, 0.3859, -9.424e-07, -0.9225, 0.3728, 0.09989, -0.9225, 0.4598, 0.7964, -0.3928, 0.6503, 0.6503, -0.3928, 0.2729, 0.2729, -0.9225, 0.193, 0.3342, -0.9225, 0.3342, 0.193, -0.9225, 0.3728, 0.09989, -0.9225, 0.0, -2.542e-07, -1.0, 0.3311, 0.5735, -0.7493, 0.4682, 0.4682, -0.7493, 0.2682, 0.2682, -0.9253, 0.1896, 0.3285, -0.9253, 0.6396, 0.1714, -0.7493, 0.6622, 5.992e-07, -0.7493, 0.3793, 2.074e-08, -0.9253, 0.3663, 0.09816, -0.9253, 0.5735, -0.3311, -0.7493, 0.3285, -0.1896, -0.9253, 0.3663, -0.09816, -0.9253, 0.6396, -0.1714, -0.7493, 0.3285, 0.1896, -0.9253, 0.3663, 0.09816, -0.9253, -4.524e-15, -2.542e-07, -1.0, 0.3663, 0.09816, -0.9253, 0.3793, 2.074e-08, -0.9253, -4.524e-15, -2.542e-07, -1.0, 0.2682, 0.2682, -0.9253, 0.3285, 0.1896, -0.9253, -4.524e-15, -2.542e-07, -1.0, 0.1896, 0.3285, -0.9253, 0.2682, 0.2682, -0.9253, -4.524e-15, -2.542e-07, -1.0, 0.09816, 0.3663, -0.9253, 0.1896, 0.3285, -0.9253, -4.524e-15, -2.542e-07, -1.0, -5.134e-09, 0.3793, -0.9253, 0.09816, 0.3663, -0.9253, -4.524e-15, -2.542e-07, -1.0, 0.1714, -0.6396, -0.7493, 0.09816, -0.3663, -0.9253, 0.1896, -0.3285, -0.9253, 0.3311, -0.5735, -0.7493, 0.4682, -0.4682, -0.7493, 0.2682, -0.2682, -0.9253, 0.3285, -0.1896, -0.9253, 0.5735, -0.3311, -0.7493, -1.523e-08, -0.6622, -0.7493, -1.027e-08, -0.3793, -0.9253, 0.09816, -0.3663, -0.9253, 0.1714, -0.6396, -0.7493, -1.016e-08, 0.6622, -0.7493, 0.1714, 0.6396, -0.7493, 0.09816, 0.3663, -0.9253, -5.134e-09, 0.3793, -0.9253, 0.4682, 0.4682, -0.7493, 0.5735, 0.3311, -0.7493, 0.3285, 0.1896, -0.9253, 0.2682, 0.2682, -0.9253, 0.1714, 0.6396, -0.7493, 0.3311, 0.5735, -0.7493, 0.1896, 0.3285, -0.9253, 0.09816, 0.3663, -0.9253, -1.027e-08, -0.3793, -0.9253, -4.524e-15, -2.542e-07, -1.0, 0.09816, -0.3663, -0.9253, 0.09816, -0.3663, -0.9253, -4.524e-15, -2.542e-07, -1.0, 0.1896, -0.3285, -0.9253, 0.1896, -0.3285, -0.9253, -4.524e-15, -2.542e-07, -1.0, 0.2682, -0.2682, -0.9253, 0.5735, 0.3311, -0.7493, 0.6396, 0.1714, -0.7493, 0.3663, 0.09816, -0.9253, 0.3285, 0.1896, -0.9253, 0.2682, -0.2682, -0.9253, -4.524e-15, -2.542e-07, -1.0, 0.3285, -0.1896, -0.9253, 0.3663, -0.09816, -0.9253, -4.524e-15, -2.542e-07, -1.0, 0.3793, 2.074e-08, -0.9253, 0.6396, -0.1714, -0.7493, 0.3663, -0.09816, -0.9253, 0.3793, 2.074e-08, -0.9253, 0.6622, 5.992e-07, -0.7493, 0.3311, -0.5735, -0.7493, 0.1896, -0.3285, -0.9253, 0.2682, -0.2682, -0.9253, 0.4682, -0.4682, -0.7493, 0.3285, -0.1896, -0.9253, -4.524e-15, -2.542e-07, -1.0, 0.3663, -0.09816, -0.9253, -0.3311, 0.5735, -0.7493, -0.1896, 0.3285, -0.9253, -0.2682, 0.2682, -0.9253, -0.4682, 0.4682, -0.7493, -0.6396, 0.1714, -0.7493, -0.3663, 0.09816, -0.9253, -0.3793, -2.567e-09, -0.9253, -0.6622, 5.585e-07, -0.7493, -0.5735, -0.3311, -0.7493, -0.6396, -0.1714, -0.7493, -0.3663, -0.09816, -0.9253, -0.3285, -0.1896, -0.9253, -0.3285, 0.1896, -0.9253, -4.524e-15, -2.542e-07, -1.0, -0.3663, 0.09816, -0.9253, -0.3663, 0.09816, -0.9253, -4.524e-15, -2.542e-07, -1.0, -0.3793, -2.567e-09, -0.9253, -0.2682, 0.2682, -0.9253, -4.524e-15, -2.542e-07, -1.0, -0.3285, 0.1896, -0.9253, -0.1896, 0.3285, -0.9253, -4.524e-15, -2.542e-07, -1.0, -0.2682, 0.2682, -0.9253, -0.09816, 0.3663, -0.9253, -4.524e-15, -2.542e-07, -1.0, -0.1896, 0.3285, -0.9253, -5.134e-09, 0.3793, -0.9253, -4.524e-15, -2.542e-07, -1.0, -0.09816, 0.3663, -0.9253, -0.1714, -0.6396, -0.7493, -0.3311, -0.5735, -0.7493, -0.1896, -0.3285, -0.9253, -0.09816, -0.3663, -0.9253, -0.4682, -0.4682, -0.7493, -0.5735, -0.3311, -0.7493, -0.3285, -0.1896, -0.9253, -0.2682, -0.2682, -0.9253, -1.523e-08, -0.6622, -0.7493, -0.1714, -0.6396, -0.7493, -0.09816, -0.3663, -0.9253, -1.027e-08, -0.3793, -0.9253, -1.016e-08, 0.6622, -0.7493, -5.134e-09, 0.3793, -0.9253, -0.09816, 0.3663, -0.9253, -0.1714, 0.6396, -0.7493, -0.4682, 0.4682, -0.7493, -0.2682, 0.2682, -0.9253, -0.3285, 0.1896, -0.9253, -0.5735, 0.3311, -0.7493, -0.1714, 0.6396, -0.7493, -0.09816, 0.3663, -0.9253, -0.1896, 0.3285, -0.9253, -0.3311, 0.5735, -0.7493, -1.027e-08, -0.3793, -0.9253, -0.09816, -0.3663, -0.9253, -4.524e-15, -2.542e-07, -1.0, -0.09816, -0.3663, -0.9253, -0.1896, -0.3285, -0.9253, -4.524e-15, -2.542e-07, -1.0, -0.1896, -0.3285, -0.9253, -0.2682, -0.2682, -0.9253, -4.524e-15, -2.542e-07, -1.0, -0.5735, 0.3311, -0.7493, -0.3285, 0.1896, -0.9253, -0.3663, 0.09816, -0.9253, -0.6396, 0.1714, -0.7493, -0.2682, -0.2682, -0.9253, -0.3285, -0.1896, -0.9253, -4.524e-15, -2.542e-07, -1.0, -0.3663, -0.09816, -0.9253, -0.3793, -2.567e-09, -0.9253, -4.524e-15, -2.542e-07, -1.0, -0.6396, -0.1714, -0.7493, -0.6622, 5.585e-07, -0.7493, -0.3793, -2.567e-09, -0.9253, -0.3663, -0.09816, -0.9253, -0.3311, -0.5735, -0.7493, -0.4682, -0.4682, -0.7493, -0.2682, -0.2682, -0.9253, -0.1896, -0.3285, -0.9253, -0.3285, -0.1896, -0.9253, -0.3663, -0.09816, -0.9253, -4.524e-15, -2.542e-07, -1.0, -1.0, -9.999e-07, 0.0, -0.9659, 0.2588, 0.0, -0.8883, 0.238, -0.3928, -0.9196, -1.026e-06, -0.3928, -0.9659, 0.2588, 0.0, -0.866, 0.5, 0.0, -0.7964, 0.4598, -0.3928, -0.8883, 0.238, -0.3928, -0.866, 0.5, 0.0, -0.7071, 0.7071, 0.0, -0.6503, 0.6503, -0.3928, -0.7964, 0.4598, -0.3928, -0.7071, 0.7071, 0.0, -0.5, 0.866, 0.0, -0.4598, 0.7964, -0.3928, -0.6503, 0.6503, -0.3928, -0.5, 0.866, 0.0, -0.2588, 0.9659, 0.0, -0.238, 0.8883, -0.3928, -0.4598, 0.7964, -0.3928, -0.2588, 0.9659, 0.0, 0.0, 1.0, 0.0, 8.078e-09, 0.9196, -0.3928, -0.238, 0.8883, -0.3928, 0.0, 1.0, 0.0, 0.2588, 0.9659, 0.0, 0.238, 0.8883, -0.3928, 8.078e-09, 0.9196, -0.3928, 0.2588, 0.9659, 0.0, 0.5, 0.866, 0.0, 0.4598, 0.7964, -0.3928, 0.238, 0.8883, -0.3928, 0.5, 0.866, 0.0, 0.7071, 0.7071, 0.0, 0.6503, 0.6503, -0.3928, 0.4598, 0.7964, -0.3928, 0.7071, 0.7071, 0.0, 0.866, 0.5, 0.0, 0.7964, 0.4598, -0.3928, 0.6503, 0.6503, -0.3928, 0.866, 0.5, 0.0, 0.9659, 0.2588, 0.0, 0.8883, 0.238, -0.3928, 0.7964, 0.4598, -0.3928, 0.9659, 0.2588, 0.0, 1.0, -9.999e-07, 0.0, 0.9196, -1.047e-06, -0.3928, 0.8883, 0.238, -0.3928, 1.0, -9.999e-07, 0.0, 0.9659, -0.2588, 0.0, 0.8883, -0.238, -0.3928, 0.9196, -1.047e-06, -0.3928, 0.9659, -0.2588, 0.0, 0.866, -0.5, 0.0, 0.7964, -0.4598, -0.3928, 0.8883, -0.238, -0.3928, 0.866, -0.5, 0.0, 0.7071, -0.7071, 0.0, 0.6503, -0.6503, -0.3928, 0.7964, -0.4598, -0.3928, 0.7071, -0.7071, 0.0, 0.5, -0.866, 0.0, 0.4598, -0.7964, -0.3928, 0.6503, -0.6503, -0.3928, 0.5, -0.866, 0.0, 0.2588, -0.9659, 0.0, 0.238, -0.8883, -0.3928, 0.4598, -0.7964, -0.3928, 0.2588, -0.9659, 0.0, 0.0, -1.0, 0.0, 2.693e-09, -0.9196, -0.3928, 0.238, -0.8883, -0.3928, 0.0, -1.0, 0.0, -0.2588, -0.9659, 0.0, -0.238, -0.8883, -0.3928, 2.693e-09, -0.9196, -0.3928, -0.2588, -0.9659, 0.0, -0.5, -0.866, 0.0, -0.4598, -0.7964, -0.3928, -0.238, -0.8883, -0.3928, -0.5, -0.866, 0.0, -0.7071, -0.7071, 0.0, -0.6503, -0.6503, -0.3928, -0.4598, -0.7964, -0.3928, -0.7071, -0.7071, 0.0, -0.866, -0.5, 0.0, -0.7964, -0.4598, -0.3928, -0.6503, -0.6503, -0.3928, -0.866, -0.5, 0.0, -0.9659, -0.2588, 0.0, -0.8883, -0.238, -0.3928, -0.7964, -0.4598, -0.3928, -0.9659, -0.2588, 0.0, -1.0, -9.999e-07, 0.0, -0.9196, -1.026e-06, -0.3928, -0.8883, -0.238, -0.3928])] * 3)])

# ---- objects
ob_ovalmesh = bpy.data.objects.new('OvalMesh', me_ovalmesh)
ob_mk1_circlebase = bpy.data.objects.new('Mk1 CircleBase', me_circlemesh)

# ---- transforms, parenting, visibility, modifiers, constraints
ob_ovalmesh.location = (0.0, 0.0, 1.0)
ob_ovalmesh.rotation_mode = 'QUATERNION'
ob_ovalmesh.rotation_quaternion = (2.654e-14, -1.0, 1.629e-07, 1.629e-07)
ob_ovalmesh.scale = (1.0, 1.0, 1.0)
ob_ovalmesh.lineart.crease_threshold = 0.0
ob_mk1_circlebase.location = (0.0, 0.0, 0.0)
ob_mk1_circlebase.rotation_mode = 'QUATERNION'
ob_mk1_circlebase.rotation_quaternion = (1.0, 0.0, 0.0, -8.742e-08)
ob_mk1_circlebase.scale = (1.0, 1.0, 1.0)
ob_mk1_circlebase.lineart.crease_threshold = 0.0

# ---- collection membership
col_mk1_base.objects.link(ob_ovalmesh)
col_mk1_base.objects.link(ob_mk1_circlebase)

# ---- scene / render settings (as saved in the file)
scene.frame_start = 1; scene.frame_end = 250; scene.frame_set(0)
scene.render.engine = 'BLENDER_EEVEE_NEXT'
scene.render.resolution_percentage = 50
scene.render.dither_intensity = 0.0
scene.cycles.use_denoising = False
scene.cycles.samples = 128
scene.cycles.sampling_pattern = 'TABULATED_SOBOL'
scene.cycles.light_sampling_threshold = 0.0
scene.cycles.use_adaptive_sampling = False
scene.cycles.use_light_tree = False
scene.cycles.blur_glossy = 0.0
scene.cycles.sample_clamp_indirect = 0.0
scene.view_settings.view_transform = 'Standard'
bpy.context.view_layer.update()

# ---- added for rendering (the .blend has no active camera and no usable light): camera, sun
cam_auto = bpy.data.cameras.new('AutoCamera')
cam_auto.lens = 50.0
cam_auto.sensor_width = 36.0
cam_auto.clip_end = 1000.0
ob_auto_camera = bpy.data.objects.new('AutoCamera', cam_auto)
scene.collection.objects.link(ob_auto_camera)
ob_auto_camera.location = (2.51087, -3.01367, 3.00934)
ob_auto_camera.rotation_euler = (1.09748, -7.21219e-08, 0.694738)
scene.camera = ob_auto_camera
light_auto_sun = bpy.data.lights.new('AutoSun', 'SUN')
light_auto_sun.energy = 3.0
light_auto_sun.angle = 0.0523599
ob_auto_sun = bpy.data.objects.new('AutoSun', light_auto_sun)
scene.collection.objects.link(ob_auto_sun)
ob_auto_sun.rotation_euler = (0.872665, 0.174533, 0.523599)
bpy.context.view_layer.update()
